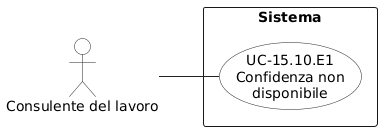

The diagram above was rendered by PlantUML. Its source (embedded in the PNG):
@startuml
left to right direction
skinparam shadowing false
skinparam backgroundColor white
skinparam packageStyle rectangle
skinparam linetype polyline

skinparam usecase {
  BorderColor #222222
  BackgroundColor white
  ArrowColor #222222
}

skinparam actor {
  BorderColor #222222
  BackgroundColor white
  ArrowColor #222222
}

actor "Consulente del lavoro" as CL

rectangle "Sistema" {
  usecase "UC-15.10.E1\nConfidenza non\ndisponibile" as UC1510E1
}

CL -- UC1510E1
@enduml